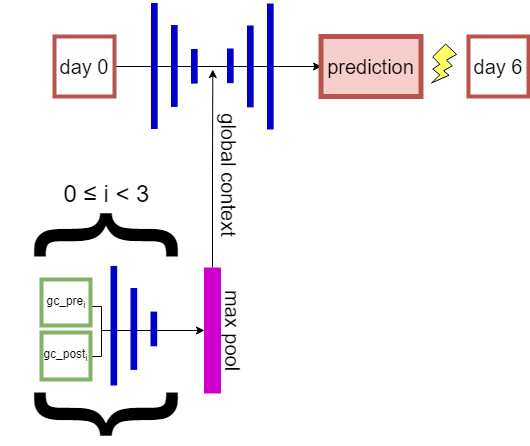

The diagram above was exported from draw.io. Its source (the exported page's mxGraphModel, read from the mxfile embedded in the PNG):
<mxGraphModel dx="1038" dy="501" grid="1" gridSize="10" guides="1" tooltips="1" connect="1" arrows="1" fold="1" page="1" pageScale="1" pageWidth="827" pageHeight="1169" math="0" shadow="0">
  <root>
    <mxCell id="JHDa0Y1pxGTS5ihxIXTz-0" />
    <mxCell id="JHDa0Y1pxGTS5ihxIXTz-1" parent="JHDa0Y1pxGTS5ihxIXTz-0" />
    <mxCell id="wAaMaIFd0upyV9Y6MaK2-0" value="&lt;font style=&quot;font-size: 24px&quot;&gt;0&amp;nbsp;&lt;span&gt;≤&lt;/span&gt;&amp;nbsp;i &amp;lt; 3&lt;/font&gt;" style="rounded=0;whiteSpace=wrap;html=1;strokeColor=none;" parent="JHDa0Y1pxGTS5ihxIXTz-1" vertex="1">
      <mxGeometry x="215" y="354.83332316080725" width="120" height="60" as="geometry" />
    </mxCell>
    <mxCell id="JHDa0Y1pxGTS5ihxIXTz-2" style="edgeStyle=orthogonalEdgeStyle;rounded=0;orthogonalLoop=1;jettySize=auto;html=1;exitX=1;exitY=0.5;exitDx=0;exitDy=0;entryX=0;entryY=0.5;entryDx=0;entryDy=0;startArrow=none;startFill=0;endArrow=classic;endFill=1;" parent="JHDa0Y1pxGTS5ihxIXTz-1" source="JHDa0Y1pxGTS5ihxIXTz-3" target="JHDa0Y1pxGTS5ihxIXTz-4" edge="1">
      <mxGeometry relative="1" as="geometry" />
    </mxCell>
    <mxCell id="JHDa0Y1pxGTS5ihxIXTz-3" value="&lt;font style=&quot;font-size: 20px&quot;&gt;day 0&lt;br&gt;&lt;/font&gt;" style="rounded=0;whiteSpace=wrap;html=1;fillColor=#FFFFFF;strokeColor=#b85450;strokeWidth=4;" parent="JHDa0Y1pxGTS5ihxIXTz-1" vertex="1">
      <mxGeometry x="223" y="227" width="60" height="60" as="geometry" />
    </mxCell>
    <mxCell id="JHDa0Y1pxGTS5ihxIXTz-4" value="&lt;span style=&quot;font-size: 20px&quot;&gt;prediction&lt;/span&gt;" style="rounded=0;whiteSpace=wrap;html=1;fillColor=#F8CECC;strokeColor=#b85450;strokeWidth=5;" parent="JHDa0Y1pxGTS5ihxIXTz-1" vertex="1">
      <mxGeometry x="489.5" y="227" width="100" height="60" as="geometry" />
    </mxCell>
    <mxCell id="JHDa0Y1pxGTS5ihxIXTz-5" value="&lt;font style=&quot;font-size: 20px&quot;&gt;day 6&lt;/font&gt;" style="rounded=0;whiteSpace=wrap;html=1;fillColor=#FFFFFF;strokeColor=#b85450;strokeWidth=4;" parent="JHDa0Y1pxGTS5ihxIXTz-1" vertex="1">
      <mxGeometry x="637" y="227" width="60" height="60" as="geometry" />
    </mxCell>
    <mxCell id="JHDa0Y1pxGTS5ihxIXTz-27" value="" style="group" parent="JHDa0Y1pxGTS5ihxIXTz-1" vertex="1" connectable="0">
      <mxGeometry x="319.5" y="193.5" width="46.666666666666686" height="125.98425196850394" as="geometry" />
    </mxCell>
    <mxCell id="JHDa0Y1pxGTS5ihxIXTz-28" value="" style="rounded=0;whiteSpace=wrap;html=1;strokeWidth=5;fillColor=#0000CC;strokeColor=none;" parent="JHDa0Y1pxGTS5ihxIXTz-27" vertex="1">
      <mxGeometry width="6.666666666666666" height="125.98425196850395" as="geometry" />
    </mxCell>
    <mxCell id="JHDa0Y1pxGTS5ihxIXTz-29" value="" style="rounded=0;whiteSpace=wrap;html=1;strokeWidth=5;fillColor=#0000CC;strokeColor=none;" parent="JHDa0Y1pxGTS5ihxIXTz-27" vertex="1">
      <mxGeometry x="20" y="22.04724409448818" width="6.666666666666666" height="81.88976377952756" as="geometry" />
    </mxCell>
    <mxCell id="JHDa0Y1pxGTS5ihxIXTz-30" value="" style="rounded=0;whiteSpace=wrap;html=1;strokeWidth=5;fillColor=#0000CC;strokeColor=none;" parent="JHDa0Y1pxGTS5ihxIXTz-27" vertex="1">
      <mxGeometry x="40" y="45.98425196850394" width="6.666666666666666" height="34.64566929133858" as="geometry" />
    </mxCell>
    <mxCell id="JHDa0Y1pxGTS5ihxIXTz-31" value="" style="group;rotation=-180;" parent="JHDa0Y1pxGTS5ihxIXTz-1" vertex="1" connectable="0">
      <mxGeometry x="395.5" y="194" width="46.666666666666686" height="125.98425196850394" as="geometry" />
    </mxCell>
    <mxCell id="JHDa0Y1pxGTS5ihxIXTz-32" value="" style="rounded=0;whiteSpace=wrap;html=1;strokeWidth=5;fillColor=#0000CC;strokeColor=none;rotation=-180;" parent="JHDa0Y1pxGTS5ihxIXTz-31" vertex="1">
      <mxGeometry x="40" width="6.666666666666666" height="125.98425196850395" as="geometry" />
    </mxCell>
    <mxCell id="JHDa0Y1pxGTS5ihxIXTz-33" value="" style="rounded=0;whiteSpace=wrap;html=1;strokeWidth=5;fillColor=#0000CC;strokeColor=none;rotation=-180;" parent="JHDa0Y1pxGTS5ihxIXTz-31" vertex="1">
      <mxGeometry x="20" y="22" width="6.666666666666666" height="81.88976377952756" as="geometry" />
    </mxCell>
    <mxCell id="JHDa0Y1pxGTS5ihxIXTz-34" value="" style="rounded=0;whiteSpace=wrap;html=1;strokeWidth=5;fillColor=#0000CC;strokeColor=none;rotation=-180;" parent="JHDa0Y1pxGTS5ihxIXTz-31" vertex="1">
      <mxGeometry y="45" width="6.666666666666666" height="34.64566929133858" as="geometry" />
    </mxCell>
    <mxCell id="JHDa0Y1pxGTS5ihxIXTz-36" value="&lt;font style=&quot;font-size: 20px&quot;&gt;max pool&lt;br&gt;&lt;/font&gt;" style="text;html=1;strokeColor=none;fillColor=none;align=center;verticalAlign=middle;whiteSpace=wrap;rounded=0;rotation=90;" parent="JHDa0Y1pxGTS5ihxIXTz-1" vertex="1">
      <mxGeometry x="358" y="511" width="87" height="20" as="geometry" />
    </mxCell>
    <mxCell id="SzT6L3dct71I4UY2K39W-3" style="edgeStyle=orthogonalEdgeStyle;rounded=0;orthogonalLoop=1;jettySize=auto;html=1;exitX=0.5;exitY=0;exitDx=0;exitDy=0;" parent="JHDa0Y1pxGTS5ihxIXTz-1" source="JHDa0Y1pxGTS5ihxIXTz-37" edge="1">
      <mxGeometry relative="1" as="geometry">
        <mxPoint x="381.3333333333335" y="260" as="targetPoint" />
      </mxGeometry>
    </mxCell>
    <mxCell id="JHDa0Y1pxGTS5ihxIXTz-37" value="" style="rounded=0;whiteSpace=wrap;html=1;strokeWidth=5;fillColor=#CC00CC;strokeColor=none;" parent="JHDa0Y1pxGTS5ihxIXTz-1" vertex="1">
      <mxGeometry x="372.5" y="458" width="17" height="126" as="geometry" />
    </mxCell>
    <mxCell id="JHDa0Y1pxGTS5ihxIXTz-38" value="&lt;font style=&quot;font-size: 20px&quot;&gt;global context&lt;/font&gt;&lt;br&gt;" style="text;html=1;strokeColor=none;fillColor=none;align=center;verticalAlign=middle;whiteSpace=wrap;rounded=0;rotation=90;" parent="JHDa0Y1pxGTS5ihxIXTz-1" vertex="1">
      <mxGeometry x="295.5" y="356" width="205" height="20" as="geometry" />
    </mxCell>
    <mxCell id="JHDa0Y1pxGTS5ihxIXTz-39" value="" style="verticalLabelPosition=bottom;verticalAlign=top;html=1;shape=mxgraph.basic.flash;strokeWidth=1;fillColor=#FFFF66;strokeColor=#000000;" parent="JHDa0Y1pxGTS5ihxIXTz-1" vertex="1">
      <mxGeometry x="600" y="234.5" width="25" height="39" as="geometry" />
    </mxCell>
    <mxCell id="yGTW9NqQH8JNEva2lAi8-0" style="edgeStyle=orthogonalEdgeStyle;rounded=0;orthogonalLoop=1;jettySize=auto;html=1;exitX=1;exitY=0.5;exitDx=0;exitDy=0;entryX=0;entryY=0.5;entryDx=0;entryDy=0;" parent="JHDa0Y1pxGTS5ihxIXTz-1" source="JHDa0Y1pxGTS5ihxIXTz-7" target="JHDa0Y1pxGTS5ihxIXTz-37" edge="1">
      <mxGeometry relative="1" as="geometry">
        <Array as="points">
          <mxPoint x="270" y="497" />
          <mxPoint x="270" y="521" />
        </Array>
      </mxGeometry>
    </mxCell>
    <mxCell id="JHDa0Y1pxGTS5ihxIXTz-7" value="&lt;font style=&quot;font-size: 12px&quot;&gt;gc_pre&lt;sub&gt;i&lt;/sub&gt;&lt;/font&gt;" style="rounded=0;whiteSpace=wrap;html=1;fillColor=#FFFFFF;strokeColor=#82b366;strokeWidth=4;" parent="JHDa0Y1pxGTS5ihxIXTz-1" vertex="1">
      <mxGeometry x="210" y="470" width="49" height="46" as="geometry" />
    </mxCell>
    <mxCell id="yGTW9NqQH8JNEva2lAi8-1" style="edgeStyle=orthogonalEdgeStyle;rounded=0;orthogonalLoop=1;jettySize=auto;html=1;exitX=1;exitY=0.5;exitDx=0;exitDy=0;endArrow=none;endFill=0;" parent="JHDa0Y1pxGTS5ihxIXTz-1" source="JHDa0Y1pxGTS5ihxIXTz-8" edge="1">
      <mxGeometry relative="1" as="geometry">
        <mxPoint x="270" y="520" as="targetPoint" />
      </mxGeometry>
    </mxCell>
    <mxCell id="JHDa0Y1pxGTS5ihxIXTz-8" value="&lt;font style=&quot;font-size: 12px&quot;&gt;gc_post&lt;sub&gt;i&lt;/sub&gt;&lt;/font&gt;" style="rounded=0;whiteSpace=wrap;html=1;fillColor=#FFFFFF;strokeColor=#82b366;strokeWidth=4;" parent="JHDa0Y1pxGTS5ihxIXTz-1" vertex="1">
      <mxGeometry x="210" y="523" width="49" height="47" as="geometry" />
    </mxCell>
    <mxCell id="JHDa0Y1pxGTS5ihxIXTz-9" value="" style="rounded=0;whiteSpace=wrap;html=1;strokeWidth=5;fillColor=#0000CC;strokeColor=none;" parent="JHDa0Y1pxGTS5ihxIXTz-1" vertex="1">
      <mxGeometry x="279" y="456.43307086614175" width="6.666666666666666" height="125.98425196850395" as="geometry" />
    </mxCell>
    <mxCell id="JHDa0Y1pxGTS5ihxIXTz-10" value="" style="rounded=0;whiteSpace=wrap;html=1;strokeWidth=5;fillColor=#0000CC;strokeColor=none;" parent="JHDa0Y1pxGTS5ihxIXTz-1" vertex="1">
      <mxGeometry x="299" y="478.4803149606299" width="6.666666666666666" height="81.88976377952756" as="geometry" />
    </mxCell>
    <mxCell id="JHDa0Y1pxGTS5ihxIXTz-11" value="" style="rounded=0;whiteSpace=wrap;html=1;strokeWidth=5;fillColor=#0000CC;strokeColor=none;" parent="JHDa0Y1pxGTS5ihxIXTz-1" vertex="1">
      <mxGeometry x="319" y="502.1023622047244" width="6.666666666666666" height="34.64566929133858" as="geometry" />
    </mxCell>
    <mxCell id="SzT6L3dct71I4UY2K39W-0" value="&lt;font style=&quot;font-size: 153px&quot;&gt;{&lt;/font&gt;" style="rounded=0;whiteSpace=wrap;html=1;strokeColor=none;rotation=90;" parent="JHDa0Y1pxGTS5ihxIXTz-1" vertex="1">
      <mxGeometry x="259" y="338" width="60" height="173" as="geometry" />
    </mxCell>
    <mxCell id="SzT6L3dct71I4UY2K39W-1" value="&lt;font style=&quot;font-size: 153px&quot;&gt;{&lt;/font&gt;" style="rounded=0;whiteSpace=wrap;html=1;strokeColor=none;rotation=-90;" parent="JHDa0Y1pxGTS5ihxIXTz-1" vertex="1">
      <mxGeometry x="229.5" y="519.5" width="60" height="173" as="geometry" />
    </mxCell>
  </root>
</mxGraphModel>